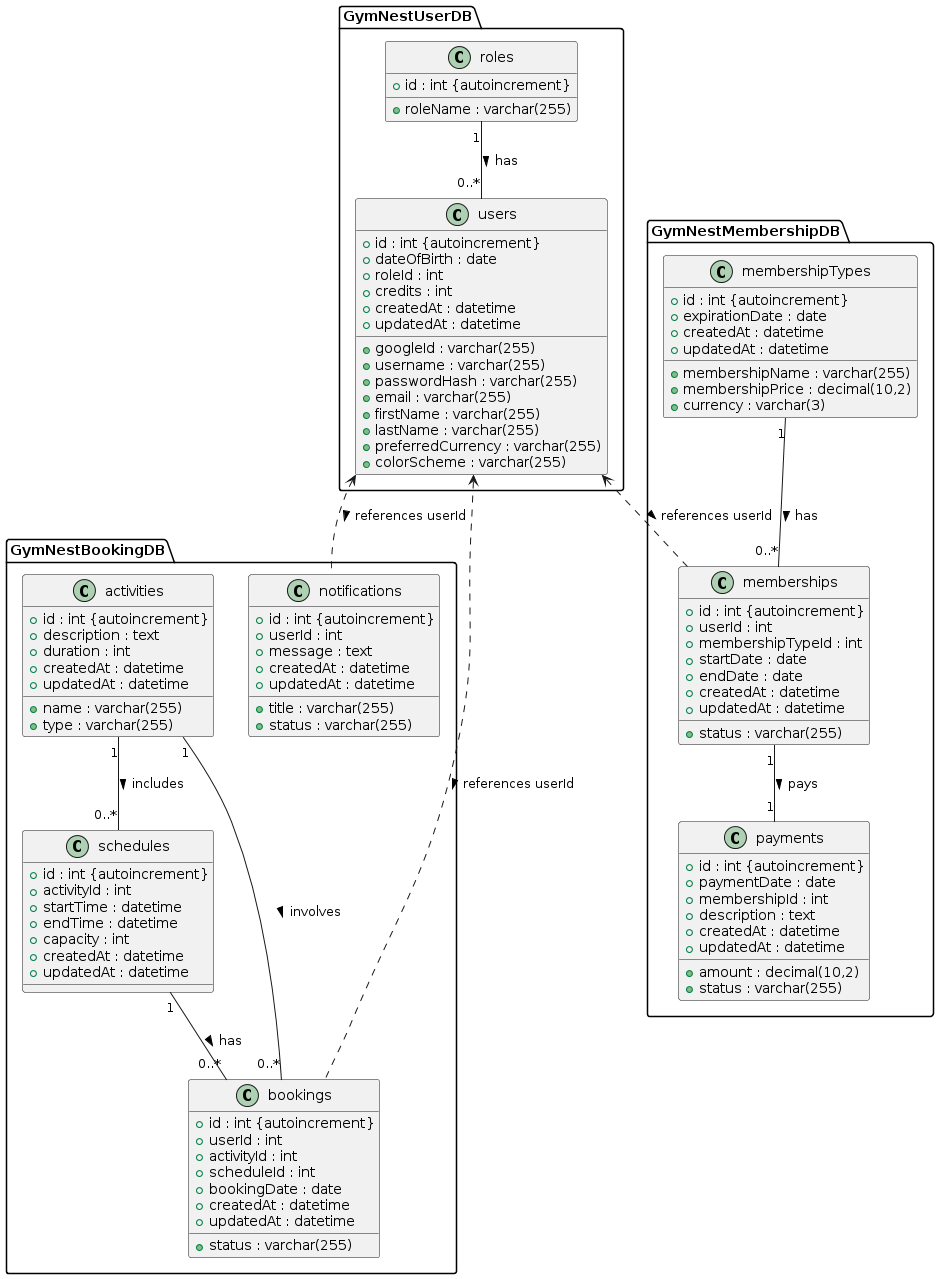

The diagram above was rendered by PlantUML. Its source (embedded in the PNG):
@startuml
package "GymNestUserDB" {
    class roles {
      + id : int {autoincrement}
      + roleName : varchar(255)
    }

    class users {
      + id : int {autoincrement}
      + googleId : varchar(255)
      + username : varchar(255)
      + passwordHash : varchar(255)
      + email : varchar(255)
      + firstName : varchar(255)
      + lastName : varchar(255)
      + dateOfBirth : date
      + roleId : int
      + preferredCurrency : varchar(255)
      + credits : int
      + colorScheme : varchar(255)
      + createdAt : datetime
      + updatedAt : datetime
    }

    roles "1" -- "0..*" users : has >
}

package "GymNestMembershipDB" {
    class memberships {
      + id : int {autoincrement}
      + userId : int
      + membershipTypeId : int
      + startDate : date
      + endDate : date
      + status : varchar(255)
      + createdAt : datetime
      + updatedAt : datetime
    }

    class membershipTypes {
      + id : int {autoincrement}
      + membershipName : varchar(255)
      + membershipPrice : decimal(10,2)
      + currency : varchar(3)
      + expirationDate : date
      + createdAt : datetime
      + updatedAt : datetime
    }

    class payments {
      + id : int {autoincrement}
      + amount : decimal(10,2)
      + paymentDate : date
      + status : varchar(255)
      + membershipId : int
      + description : text
      + createdAt : datetime
      + updatedAt : datetime
    }

    membershipTypes "1" -- "0..*" memberships : has >
    memberships "1" -- "1" payments : pays >
}

package "GymNestBookingDB" {
    class activities {
      + id : int {autoincrement}
      + name : varchar(255)
      + description : text
      + type : varchar(255)
      + duration : int
      + createdAt : datetime
      + updatedAt : datetime
    }

    class schedules {
      + id : int {autoincrement}
      + activityId : int
      + startTime : datetime
      + endTime : datetime
      + capacity : int
      + createdAt : datetime
      + updatedAt : datetime
    }

    class bookings {
      + id : int {autoincrement}
      + userId : int
      + activityId : int
      + scheduleId : int
      + status : varchar(255)
      + bookingDate : date
      + createdAt : datetime
      + updatedAt : datetime
    }

    class notifications {
      + id : int {autoincrement}
      + userId : int
      + title : varchar(255)
      + message : text
      + status : varchar(255)
      + createdAt : datetime
      + updatedAt : datetime
    }

    activities "1" -- "0..*" schedules : includes >
    schedules "1" -- "0..*" bookings : has >
    activities "1" -- "0..*" bookings : involves >
}

users <.. memberships : references userId >
users <.. bookings : references userId >
users <.. notifications : references userId >
@enduml